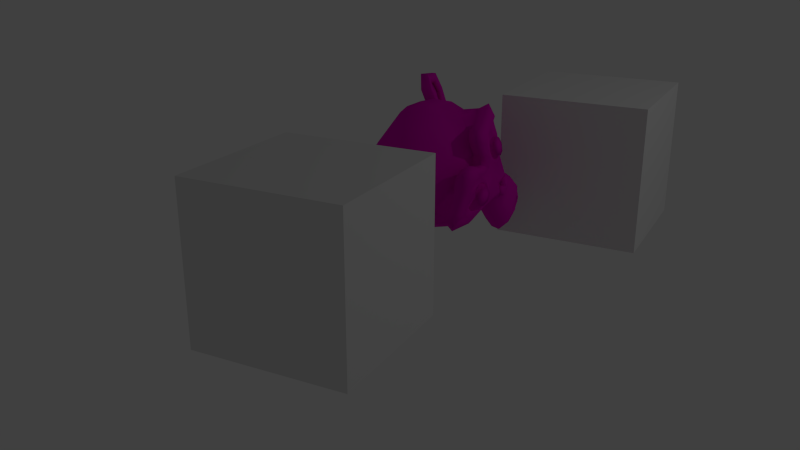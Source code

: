 # Source: test.blend  (saved by Blender 2.75.0; exported with 4.5.12 LTS)
import bpy
from mathutils import Matrix  # noqa: F401  (used for matrix-valued properties, if any)

bpy.ops.wm.read_factory_settings(use_empty=True)
scene = bpy.context.scene
scene.name = 'Scene'

# ---- collections
col_collection_1 = bpy.data.collections.new('Collection 1'); scene.collection.children.link(col_collection_1)

# ---- materials (node trees are filled in below, after node groups)
mat_steel = bpy.data.materials.new('Steel')
mat_steel.alpha_threshold = 0.0
mat_steel.use_transparent_shadow = False
mat_steel.roughness = 0.5
mat_material_001 = bpy.data.materials.new('Material.001')
mat_material_001.alpha_threshold = 0.0
mat_material_001.use_transparent_shadow = False
mat_material_001.diffuse_color = (0.8, 0.002366, 0.5528, 1.0)
mat_material_001.specular_color = (1.0, 0.3233, 0.7894)
mat_material_001.roughness = 0.5

# ---- material node trees

# ---- world
world_world = bpy.data.worlds.new('World'); scene.world = world_world
world_world.color = (0.05088, 0.05088, 0.05088)
world_world.use_sun_shadow = False
world_world.sun_shadow_jitter_overblur = 0.0
world_world.cycles.sampling_method = 'MANUAL'
world_world.cycles.sample_map_resolution = 256

# ---- cameras
cam_camera = bpy.data.cameras.new('Camera')
cam_camera.clip_end = 100.0
cam_camera.lens = 35.0
cam_camera.sensor_width = 32.0
cam_camera.sensor_height = 18.0
cam_camera.ortho_scale = 7.314
cam_camera.dof.focus_distance = 0.0
cam_camera.dof.aperture_fstop = 128.0

# ---- lights
light_lamp = bpy.data.lights.new('Lamp', 'POINT')
light_lamp.transmission_factor = 0.0
light_lamp.cutoff_distance = 30.0
light_lamp.energy = 100.0
light_lamp.shadow_buffer_clip_start = 1.001
light_lamp.shadow_soft_size = 0.1
light_lamp.shadow_maximum_resolution = 0.006
light_lamp.use_absolute_resolution = True
light_lamp.cycles.use_multiple_importance_sampling = False

# ---- meshes
me_cube_002 = bpy.data.meshes.new('Cube.002')
me_cube_002.from_pydata([(-1.0, -1.0, -1.0), (-1.0, -1.0, 1.0), (-1.0, 1.0, -1.0), (-1.0, 1.0, 1.0), (1.0, -1.0, -1.0), (1.0, -1.0, 1.0), (1.0, 1.0, -1.0), (1.0, 1.0, 1.0)], [], [(1, 3, 2, 0), (3, 7, 6, 2), (7, 5, 4, 6), (5, 1, 0, 4), (0, 2, 6, 4), (5, 7, 3, 1)])
me_cube_002.use_remesh_preserve_volume = False
me_cube_002.use_remesh_preserve_attributes = False
me_cube_002.use_mirror_vertex_groups = False
me_cube_002.update()
me_cube_001 = bpy.data.meshes.new('Cube.001')
me_cube_001.from_pydata([(-1.0, -1.0, -1.0), (-1.0, -1.0, 1.0), (-1.0, 1.0, -1.0), (-1.0, 1.0, 1.0), (1.0, -1.0, -1.0), (1.0, -1.0, 1.0), (1.0, 1.0, -1.0), (1.0, 1.0, 1.0)], [], [(1, 3, 2, 0), (3, 7, 6, 2), (7, 5, 4, 6), (5, 1, 0, 4), (0, 2, 6, 4), (5, 7, 3, 1)])
_uv = me_cube_001.uv_layers.new(name='UVMap')
_uv.uv.foreach_set('vector', [0.0001, 0.0001001, 0.9999, 9.998e-05, 0.9999, 0.9999, 9.998e-05, 0.9999, 0.0, 0.0, 0.0, 0.0, 0.0, 0.0, 0.0, 0.0, 0.9999, 0.9999, 9.998e-05, 0.9999, 0.0001, 9.998e-05, 0.9999, 9.998e-05, 0.9999, 0.9999, 9.998e-05, 0.9999, 0.0001, 9.998e-05, 0.9999, 9.998e-05, 0.0001, 0.9999, 9.998e-05, 9.998e-05, 0.9999, 9.998e-05, 0.9999, 0.9999, 0.9999, 9.998e-05, 0.9999, 0.9999, 0.0001, 0.9999, 9.998e-05, 9.998e-05])
me_cube_001.materials.append(mat_steel)
me_cube_001.use_remesh_preserve_volume = False
me_cube_001.use_remesh_preserve_attributes = False
me_cube_001.use_mirror_vertex_groups = False
me_cube_001.update()
me_suzanne = bpy.data.meshes.new('Suzanne')
me_suzanne.from_pydata([(0.4375, -0.7656, 0.1641), (-0.4375, -0.7656, 0.1641), (0.5, -0.6875, 0.09375), (-0.5, -0.6875, 0.09375), (0.5469, -0.5781, 0.05469), (-0.5469, -0.5781, 0.05469), (0.3516, -0.6172, -0.02344), (-0.3516, -0.6172, -0.02344), (0.3516, -0.7188, 0.03125), (-0.3516, -0.7188, 0.03125), (0.3516, -0.7812, 0.1328), (-0.3516, -0.7812, 0.1328), (0.2734, -0.7969, 0.1641), (-0.2734, -0.7969, 0.1641), (0.2031, -0.7422, 0.09375), (-0.2031, -0.7422, 0.09375), (0.1562, -0.6484, 0.05469), (-0.1562, -0.6484, 0.05469), (0.07812, -0.6562, 0.2422), (-0.07812, -0.6562, 0.2422), (0.1406, -0.7422, 0.2422), (-0.1406, -0.7422, 0.2422), (0.2422, -0.7969, 0.2422), (-0.2422, -0.7969, 0.2422), (0.2734, -0.7969, 0.3281), (-0.2734, -0.7969, 0.3281), (0.2031, -0.7422, 0.3906), (-0.2031, -0.7422, 0.3906), (0.1562, -0.6484, 0.4375), (-0.1562, -0.6484, 0.4375), (0.3516, -0.6172, 0.5156), (-0.3516, -0.6172, 0.5156), (0.3516, -0.7188, 0.4531), (-0.3516, -0.7188, 0.4531), (0.3516, -0.7812, 0.3594), (-0.3516, -0.7812, 0.3594), (0.4375, -0.7656, 0.3281), (-0.4375, -0.7656, 0.3281), (0.5, -0.6875, 0.3906), (-0.5, -0.6875, 0.3906), (0.5469, -0.5781, 0.4375), (-0.5469, -0.5781, 0.4375), (0.625, -0.5625, 0.2422), (-0.625, -0.5625, 0.2422), (0.5625, -0.6719, 0.2422), (-0.5625, -0.6719, 0.2422), (0.4688, -0.7578, 0.2422), (-0.4688, -0.7578, 0.2422), (0.4766, -0.7734, 0.2422), (-0.4766, -0.7734, 0.2422), (0.4453, -0.7812, 0.3359), (-0.4453, -0.7812, 0.3359), (0.3516, -0.8047, 0.375), (-0.3516, -0.8047, 0.375), (0.2656, -0.8203, 0.3359), (-0.2656, -0.8203, 0.3359), (0.2266, -0.8203, 0.2422), (-0.2266, -0.8203, 0.2422), (0.2656, -0.8203, 0.1562), (-0.2656, -0.8203, 0.1562), (0.3516, -0.8281, 0.2422), (-0.3516, -0.8281, 0.2422), (0.3516, -0.8047, 0.1172), (-0.3516, -0.8047, 0.1172), (0.4453, -0.7812, 0.1562), (-0.4453, -0.7812, 0.1562), (0.0, -0.7422, 0.4297), (0.0, -0.8203, 0.3516), (0.0, -0.7344, -0.6797), (0.0, -0.7812, -0.3203), (0.0, -0.7969, -0.1875), (0.0, -0.7188, -0.7734), (0.0, -0.6016, 0.4062), (0.0, -0.5703, 0.5703), (0.0, 0.5469, 0.8984), (0.0, 0.8516, 0.5625), (0.0, 0.8281, 0.07031), (0.0, 0.3516, -0.3828), (0.2031, -0.5625, -0.1875), (-0.2031, -0.5625, -0.1875), (0.3125, -0.5703, -0.4375), (-0.3125, -0.5703, -0.4375), (0.3516, -0.5703, -0.6953), (-0.3516, -0.5703, -0.6953), (0.3672, -0.5312, -0.8906), (-0.3672, -0.5312, -0.8906), (0.3281, -0.5234, -0.9453), (-0.3281, -0.5234, -0.9453), (0.1797, -0.5547, -0.9688), (-0.1797, -0.5547, -0.9688), (0.0, -0.5781, -0.9844), (0.4375, -0.5312, -0.1406), (-0.4375, -0.5312, -0.1406), (0.6328, -0.5391, -0.03906), (-0.6328, -0.5391, -0.03906), (0.8281, -0.4453, 0.1484), (-0.8281, -0.4453, 0.1484), (0.8594, -0.5938, 0.4297), (-0.8594, -0.5938, 0.4297), (0.7109, -0.625, 0.4844), (-0.7109, -0.625, 0.4844), (0.4922, -0.6875, 0.6016), (-0.4922, -0.6875, 0.6016), (0.3203, -0.7344, 0.7578), (-0.3203, -0.7344, 0.7578), (0.1562, -0.7578, 0.7188), (-0.1562, -0.7578, 0.7188), (0.0625, -0.75, 0.4922), (-0.0625, -0.75, 0.4922), (0.1641, -0.7734, 0.4141), (-0.1641, -0.7734, 0.4141), (0.125, -0.7656, 0.3047), (-0.125, -0.7656, 0.3047), (0.2031, -0.7422, 0.09375), (-0.2031, -0.7422, 0.09375), (0.375, -0.7031, 0.01562), (-0.375, -0.7031, 0.01562), (0.4922, -0.6719, 0.0625), (-0.4922, -0.6719, 0.0625), (0.625, -0.6484, 0.1875), (-0.625, -0.6484, 0.1875), (0.6406, -0.6484, 0.2969), (-0.6406, -0.6484, 0.2969), (0.6016, -0.6641, 0.375), (-0.6016, -0.6641, 0.375), (0.4297, -0.7188, 0.4375), (-0.4297, -0.7188, 0.4375), (0.25, -0.7578, 0.4688), (-0.25, -0.7578, 0.4688), (0.0, -0.7344, -0.7656), (0.1094, -0.7344, -0.7188), (-0.1094, -0.7344, -0.7188), (0.1172, -0.7109, -0.8359), (-0.1172, -0.7109, -0.8359), (0.0625, -0.6953, -0.8828), (-0.0625, -0.6953, -0.8828), (0.0, -0.6875, -0.8906), (0.0, -0.75, -0.1953), (0.0, -0.7422, -0.1406), (0.1016, -0.7422, -0.1484), (-0.1016, -0.7422, -0.1484), (0.125, -0.75, -0.2266), (-0.125, -0.75, -0.2266), (0.08594, -0.7422, -0.2891), (-0.08594, -0.7422, -0.2891), (0.3984, -0.6719, -0.04688), (-0.3984, -0.6719, -0.04688), (0.6172, -0.625, 0.05469), (-0.6172, -0.625, 0.05469), (0.7266, -0.6016, 0.2031), (-0.7266, -0.6016, 0.2031), (0.7422, -0.6562, 0.375), (-0.7422, -0.6562, 0.375), (0.6875, -0.7266, 0.4141), (-0.6875, -0.7266, 0.4141), (0.4375, -0.7969, 0.5469), (-0.4375, -0.7969, 0.5469), (0.3125, -0.8359, 0.6406), (-0.3125, -0.8359, 0.6406), (0.2031, -0.8516, 0.6172), (-0.2031, -0.8516, 0.6172), (0.1016, -0.8438, 0.4297), (-0.1016, -0.8438, 0.4297), (0.125, -0.8125, -0.1016), (-0.125, -0.8125, -0.1016), (0.2109, -0.7109, -0.4453), (-0.2109, -0.7109, -0.4453), (0.25, -0.6875, -0.7031), (-0.25, -0.6875, -0.7031), (0.2656, -0.6641, -0.8203), (-0.2656, -0.6641, -0.8203), (0.2344, -0.6328, -0.9141), (-0.2344, -0.6328, -0.9141), (0.1641, -0.6328, -0.9297), (-0.1641, -0.6328, -0.9297), (0.0, -0.6406, -0.9453), (0.0, -0.7266, 0.04688), (0.0, -0.7656, 0.2109), (0.3281, -0.7422, 0.4766), (-0.3281, -0.7422, 0.4766), (0.1641, -0.75, 0.1406), (-0.1641, -0.75, 0.1406), (0.1328, -0.7578, 0.2109), (-0.1328, -0.7578, 0.2109), (0.1172, -0.7344, -0.6875), (-0.1172, -0.7344, -0.6875), (0.07812, -0.75, -0.4453), (-0.07812, -0.75, -0.4453), (0.0, -0.75, -0.4453), (0.0, -0.7422, -0.3281), (0.09375, -0.7812, -0.2734), (-0.09375, -0.7812, -0.2734), (0.1328, -0.7969, -0.2266), (-0.1328, -0.7969, -0.2266), (0.1094, -0.7812, -0.1328), (-0.1094, -0.7812, -0.1328), (0.03906, -0.7812, -0.125), (-0.03906, -0.7812, -0.125), (0.0, -0.8281, -0.2031), (0.04688, -0.8125, -0.1484), (-0.04688, -0.8125, -0.1484), (0.09375, -0.8125, -0.1562), (-0.09375, -0.8125, -0.1562), (0.1094, -0.8281, -0.2266), (-0.1094, -0.8281, -0.2266), (0.07812, -0.8047, -0.25), (-0.07812, -0.8047, -0.25), (0.0, -0.8047, -0.2891), (0.2578, -0.5547, -0.3125), (-0.2578, -0.5547, -0.3125), (0.1641, -0.7109, -0.2422), (-0.1641, -0.7109, -0.2422), (0.1797, -0.7109, -0.3125), (-0.1797, -0.7109, -0.3125), (0.2344, -0.5547, -0.25), (-0.2344, -0.5547, -0.25), (0.0, -0.6875, -0.875), (0.04688, -0.6875, -0.8672), (-0.04688, -0.6875, -0.8672), (0.09375, -0.7109, -0.8203), (-0.09375, -0.7109, -0.8203), (0.09375, -0.7266, -0.7422), (-0.09375, -0.7266, -0.7422), (0.0, -0.6562, -0.7812), (0.09375, -0.6641, -0.75), (-0.09375, -0.6641, -0.75), (0.09375, -0.6406, -0.8125), (-0.09375, -0.6406, -0.8125), (0.04688, -0.6328, -0.8516), (-0.04688, -0.6328, -0.8516), (0.0, -0.6328, -0.8594), (0.1719, -0.7812, 0.2188), (-0.1719, -0.7812, 0.2188), (0.1875, -0.7734, 0.1562), (-0.1875, -0.7734, 0.1562), (0.3359, -0.7578, 0.4297), (-0.3359, -0.7578, 0.4297), (0.2734, -0.7734, 0.4219), (-0.2734, -0.7734, 0.4219), (0.4219, -0.7734, 0.3984), (-0.4219, -0.7734, 0.3984), (0.5625, -0.6953, 0.3516), (-0.5625, -0.6953, 0.3516), (0.5859, -0.6875, 0.2891), (-0.5859, -0.6875, 0.2891), (0.5781, -0.6797, 0.1953), (-0.5781, -0.6797, 0.1953), (0.4766, -0.7188, 0.1016), (-0.4766, -0.7188, 0.1016), (0.375, -0.7422, 0.0625), (-0.375, -0.7422, 0.0625), (0.2266, -0.7812, 0.1094), (-0.2266, -0.7812, 0.1094), (0.1797, -0.7812, 0.2969), (-0.1797, -0.7812, 0.2969), (0.2109, -0.7812, 0.375), (-0.2109, -0.7812, 0.375), (0.2344, -0.7578, 0.3594), (-0.2344, -0.7578, 0.3594), (0.1953, -0.7578, 0.2969), (-0.1953, -0.7578, 0.2969), (0.2422, -0.7578, 0.125), (-0.2422, -0.7578, 0.125), (0.375, -0.7266, 0.08594), (-0.375, -0.7266, 0.08594), (0.4609, -0.7031, 0.1172), (-0.4609, -0.7031, 0.1172), (0.5469, -0.6719, 0.2109), (-0.5469, -0.6719, 0.2109), (0.5547, -0.6719, 0.2812), (-0.5547, -0.6719, 0.2812), (0.5312, -0.6797, 0.3359), (-0.5312, -0.6797, 0.3359), (0.4141, -0.75, 0.3906), (-0.4141, -0.75, 0.3906), (0.2812, -0.7656, 0.3984), (-0.2812, -0.7656, 0.3984), (0.3359, -0.75, 0.4062), (-0.3359, -0.75, 0.4062), (0.2031, -0.75, 0.1719), (-0.2031, -0.75, 0.1719), (0.1953, -0.75, 0.2266), (-0.1953, -0.75, 0.2266), (0.1094, -0.6094, 0.4609), (-0.1094, -0.6094, 0.4609), (0.1953, -0.6172, 0.6641), (-0.1953, -0.6172, 0.6641), (0.3359, -0.5938, 0.6875), (-0.3359, -0.5938, 0.6875), (0.4844, -0.5547, 0.5547), (-0.4844, -0.5547, 0.5547), (0.6797, -0.4922, 0.4531), (-0.6797, -0.4922, 0.4531), (0.7969, -0.4609, 0.4062), (-0.7969, -0.4609, 0.4062), (0.7734, -0.375, 0.1641), (-0.7734, -0.375, 0.1641), (0.6016, -0.4141, 0.0), (-0.6016, -0.4141, 0.0), (0.4375, -0.4688, -0.09375), (-0.4375, -0.4688, -0.09375), (0.0, -0.2891, 0.8984), (0.0, 0.07812, 0.9844), (0.0, 0.6719, -0.1953), (0.0, -0.1875, -0.4609), (0.0, -0.4609, -0.9766), (0.0, -0.3438, -0.8047), (0.0, -0.3203, -0.5703), (0.0, -0.2812, -0.4844), (0.8516, -0.05469, 0.2344), (-0.8516, -0.05469, 0.2344), (0.8594, 0.04688, 0.3203), (-0.8594, 0.04688, 0.3203), (0.7734, 0.4375, 0.2656), (-0.7734, 0.4375, 0.2656), (0.4609, 0.7031, 0.4375), (-0.4609, 0.7031, 0.4375), (0.7344, -0.07031, -0.04688), (-0.7344, -0.07031, -0.04688), (0.5938, 0.1641, -0.125), (-0.5938, 0.1641, -0.125), (0.6406, 0.4297, -0.007812), (-0.6406, 0.4297, -0.007812), (0.3359, 0.6641, 0.05469), (-0.3359, 0.6641, 0.05469), (0.2344, -0.4062, -0.3516), (-0.2344, -0.4062, -0.3516), (0.1797, -0.2578, -0.4141), (-0.1797, -0.2578, -0.4141), (0.2891, -0.3828, -0.7109), (-0.2891, -0.3828, -0.7109), (0.25, -0.3906, -0.5), (-0.25, -0.3906, -0.5), (0.3281, -0.3984, -0.9141), (-0.3281, -0.3984, -0.9141), (0.1406, -0.3672, -0.7578), (-0.1406, -0.3672, -0.7578), (0.125, -0.3594, -0.5391), (-0.125, -0.3594, -0.5391), (0.1641, -0.4375, -0.9453), (-0.1641, -0.4375, -0.9453), (0.2188, -0.4297, -0.2812), (-0.2188, -0.4297, -0.2812), (0.2109, -0.4688, -0.2266), (-0.2109, -0.4688, -0.2266), (0.2031, -0.5, -0.1719), (-0.2031, -0.5, -0.1719), (0.2109, -0.1641, -0.3906), (-0.2109, -0.1641, -0.3906), (0.2969, 0.2656, -0.3125), (-0.2969, 0.2656, -0.3125), (0.3438, 0.5391, -0.1484), (-0.3438, 0.5391, -0.1484), (0.4531, 0.3828, 0.8672), (-0.4531, 0.3828, 0.8672), (0.4531, 0.07031, 0.9297), (-0.4531, 0.07031, 0.9297), (0.4531, -0.2344, 0.8516), (-0.4531, -0.2344, 0.8516), (0.4609, -0.4297, 0.5234), (-0.4609, -0.4297, 0.5234), (0.7266, -0.3359, 0.4062), (-0.7266, -0.3359, 0.4062), (0.6328, -0.2812, 0.4531), (-0.6328, -0.2812, 0.4531), (0.6406, -0.05469, 0.7031), (-0.6406, -0.05469, 0.7031), (0.7969, -0.125, 0.5625), (-0.7969, -0.125, 0.5625), (0.7969, 0.1172, 0.6172), (-0.7969, 0.1172, 0.6172), (0.6406, 0.1953, 0.75), (-0.6406, 0.1953, 0.75), (0.6406, 0.4453, 0.6797), (-0.6406, 0.4453, 0.6797), (0.7969, 0.3594, 0.5391), (-0.7969, 0.3594, 0.5391), (0.6172, 0.5859, 0.3281), (-0.6172, 0.5859, 0.3281), (0.4844, 0.5469, 0.02344), (-0.4844, 0.5469, 0.02344), (0.8203, 0.2031, 0.3281), (-0.8203, 0.2031, 0.3281), (0.4062, -0.1484, -0.1719), (-0.4062, -0.1484, -0.1719), (0.4297, 0.2109, -0.1953), (-0.4297, 0.2109, -0.1953), (0.8906, 0.2344, 0.4062), (-0.8906, 0.2344, 0.4062), (0.7734, 0.125, -0.1406), (-0.7734, 0.125, -0.1406), (1.039, 0.3281, -0.1016), (-1.039, 0.3281, -0.1016), (1.281, 0.4297, 0.05469), (-1.281, 0.4297, 0.05469), (1.352, 0.4219, 0.3203), (-1.352, 0.4219, 0.3203), (1.234, 0.4219, 0.5078), (-1.234, 0.4219, 0.5078), (1.023, 0.3125, 0.4766), (-1.023, 0.3125, 0.4766), (1.016, 0.2891, 0.4141), (-1.016, 0.2891, 0.4141), (1.188, 0.3906, 0.4375), (-1.188, 0.3906, 0.4375), (1.266, 0.4062, 0.2891), (-1.266, 0.4062, 0.2891), (1.211, 0.4062, 0.07812), (-1.211, 0.4062, 0.07812), (1.031, 0.3047, -0.03906), (-1.031, 0.3047, -0.03906), (0.8281, 0.1328, -0.07031), (-0.8281, 0.1328, -0.07031), (0.9219, 0.2188, 0.3594), (-0.9219, 0.2188, 0.3594), (0.9453, 0.2891, 0.3047), (-0.9453, 0.2891, 0.3047), (0.8828, 0.2109, -0.02344), (-0.8828, 0.2109, -0.02344), (1.039, 0.3672, 0.0), (-1.039, 0.3672, 0.0), (1.188, 0.4453, 0.09375), (-1.188, 0.4453, 0.09375), (1.234, 0.4453, 0.25), (-1.234, 0.4453, 0.25), (1.172, 0.4375, 0.3594), (-1.172, 0.4375, 0.3594), (1.023, 0.3594, 0.3438), (-1.023, 0.3594, 0.3438), (0.8438, 0.2109, 0.2891), (-0.8438, 0.2109, 0.2891), (0.8359, 0.2734, 0.1719), (-0.8359, 0.2734, 0.1719), (0.7578, 0.2734, 0.09375), (-0.7578, 0.2734, 0.09375), (0.8203, 0.2734, 0.08594), (-0.8203, 0.2734, 0.08594), (0.8438, 0.2734, 0.01562), (-0.8438, 0.2734, 0.01562), (0.8125, 0.2734, -0.01562), (-0.8125, 0.2734, -0.01562), (0.7266, 0.07031, 0.0), (-0.7266, 0.07031, 0.0), (0.7188, 0.1719, -0.02344), (-0.7188, 0.1719, -0.02344), (0.7188, 0.1875, 0.03906), (-0.7188, 0.1875, 0.03906), (0.7969, 0.2109, 0.2031), (-0.7969, 0.2109, 0.2031), (0.8906, 0.2656, 0.2422), (-0.8906, 0.2656, 0.2422), (0.8906, 0.3203, 0.2344), (-0.8906, 0.3203, 0.2344), (0.8125, 0.3203, -0.01562), (-0.8125, 0.3203, -0.01562), (0.8516, 0.3203, 0.01562), (-0.8516, 0.3203, 0.01562), (0.8281, 0.3203, 0.07812), (-0.8281, 0.3203, 0.07812), (0.7656, 0.3203, 0.09375), (-0.7656, 0.3203, 0.09375), (0.8438, 0.3203, 0.1719), (-0.8438, 0.3203, 0.1719), (1.039, 0.4141, 0.3281), (-1.039, 0.4141, 0.3281), (1.188, 0.4844, 0.3438), (-1.188, 0.4844, 0.3438), (1.258, 0.4922, 0.2422), (-1.258, 0.4922, 0.2422), (1.211, 0.4844, 0.08594), (-1.211, 0.4844, 0.08594), (1.047, 0.4219, 0.0), (-1.047, 0.4219, 0.0), (0.8828, 0.2656, -0.01562), (-0.8828, 0.2656, -0.01562), (0.9531, 0.3438, 0.2891), (-0.9531, 0.3438, 0.2891), (0.8906, 0.3281, 0.1094), (-0.8906, 0.3281, 0.1094), (0.9375, 0.3359, 0.0625), (-0.9375, 0.3359, 0.0625), (1.0, 0.3672, 0.125), (-1.0, 0.3672, 0.125), (0.9609, 0.3516, 0.1719), (-0.9609, 0.3516, 0.1719), (1.016, 0.375, 0.2344), (-1.016, 0.375, 0.2344), (1.055, 0.3828, 0.1875), (-1.055, 0.3828, 0.1875), (1.109, 0.3906, 0.2109), (-1.109, 0.3906, 0.2109), (1.086, 0.3906, 0.2734), (-1.086, 0.3906, 0.2734), (1.023, 0.4844, 0.4375), (-1.023, 0.4844, 0.4375), (1.25, 0.5469, 0.4688), (-1.25, 0.5469, 0.4688), (1.367, 0.5, 0.2969), (-1.367, 0.5, 0.2969), (1.312, 0.5312, 0.05469), (-1.312, 0.5312, 0.05469), (1.039, 0.4922, -0.08594), (-1.039, 0.4922, -0.08594), (0.7891, 0.3281, -0.125), (-0.7891, 0.3281, -0.125), (0.8594, 0.3828, 0.3828), (-0.8594, 0.3828, 0.3828)], [], [(46, 0, 2, 44), (3, 1, 47, 45), (44, 2, 4, 42), (5, 3, 45, 43), (2, 8, 6, 4), (7, 9, 3, 5), (0, 10, 8, 2), (9, 11, 1, 3), (10, 12, 14, 8), (15, 13, 11, 9), (8, 14, 16, 6), (17, 15, 9, 7), (14, 20, 18, 16), (19, 21, 15, 17), (12, 22, 20, 14), (21, 23, 13, 15), (22, 24, 26, 20), (27, 25, 23, 21), (20, 26, 28, 18), (29, 27, 21, 19), (26, 32, 30, 28), (31, 33, 27, 29), (24, 34, 32, 26), (33, 35, 25, 27), (34, 36, 38, 32), (39, 37, 35, 33), (32, 38, 40, 30), (41, 39, 33, 31), (38, 44, 42, 40), (43, 45, 39, 41), (36, 46, 44, 38), (45, 47, 37, 39), (46, 36, 50, 48), (51, 37, 47, 49), (36, 34, 52, 50), (53, 35, 37, 51), (34, 24, 54, 52), (55, 25, 35, 53), (24, 22, 56, 54), (57, 23, 25, 55), (22, 12, 58, 56), (59, 13, 23, 57), (12, 10, 62, 58), (63, 11, 13, 59), (10, 0, 64, 62), (65, 1, 11, 63), (0, 46, 48, 64), (49, 47, 1, 65), (60, 64, 48), (49, 65, 61), (62, 64, 60), (61, 65, 63), (60, 58, 62), (63, 59, 61), (60, 56, 58), (59, 57, 61), (60, 54, 56), (57, 55, 61), (60, 52, 54), (55, 53, 61), (60, 50, 52), (53, 51, 61), (60, 48, 50), (51, 49, 61), (88, 173, 175, 90), (175, 174, 89, 90), (86, 171, 173, 88), (174, 172, 87, 89), (84, 169, 171, 86), (172, 170, 85, 87), (82, 167, 169, 84), (170, 168, 83, 85), (80, 165, 167, 82), (168, 166, 81, 83), (78, 91, 145, 163), (146, 92, 79, 164), (91, 93, 147, 145), (148, 94, 92, 146), (93, 95, 149, 147), (150, 96, 94, 148), (95, 97, 151, 149), (152, 98, 96, 150), (97, 99, 153, 151), (154, 100, 98, 152), (99, 101, 155, 153), (156, 102, 100, 154), (101, 103, 157, 155), (158, 104, 102, 156), (103, 105, 159, 157), (160, 106, 104, 158), (105, 107, 161, 159), (162, 108, 106, 160), (107, 66, 67, 161), (67, 66, 108, 162), (109, 127, 159, 161), (160, 128, 110, 162), (127, 178, 157, 159), (158, 179, 128, 160), (125, 155, 157, 178), (158, 156, 126, 179), (123, 153, 155, 125), (156, 154, 124, 126), (121, 151, 153, 123), (154, 152, 122, 124), (119, 149, 151, 121), (152, 150, 120, 122), (117, 147, 149, 119), (150, 148, 118, 120), (115, 145, 147, 117), (148, 146, 116, 118), (113, 163, 145, 115), (146, 164, 114, 116), (113, 180, 176, 163), (176, 181, 114, 164), (109, 161, 67, 111), (67, 162, 110, 112), (111, 67, 177, 182), (177, 67, 112, 183), (176, 180, 182, 177), (183, 181, 176, 177), (134, 136, 175, 173), (175, 136, 135, 174), (132, 134, 173, 171), (174, 135, 133, 172), (130, 132, 171, 169), (172, 133, 131, 170), (165, 186, 184, 167), (185, 187, 166, 168), (130, 169, 167, 184), (168, 170, 131, 185), (143, 189, 188, 186), (188, 189, 144, 187), (184, 186, 188, 68), (188, 187, 185, 68), (129, 130, 184, 68), (185, 131, 129, 68), (141, 192, 190, 143), (191, 193, 142, 144), (139, 194, 192, 141), (193, 195, 140, 142), (138, 196, 194, 139), (195, 197, 138, 140), (137, 70, 196, 138), (197, 70, 137, 138), (189, 143, 190, 69), (191, 144, 189, 69), (69, 190, 205, 207), (206, 191, 69, 207), (70, 198, 199, 196), (200, 198, 70, 197), (196, 199, 201, 194), (202, 200, 197, 195), (194, 201, 203, 192), (204, 202, 195, 193), (192, 203, 205, 190), (206, 204, 193, 191), (198, 203, 201, 199), (202, 204, 198, 200), (198, 207, 205, 203), (206, 207, 198, 204), (138, 139, 163, 176), (164, 140, 138, 176), (139, 141, 210, 163), (211, 142, 140, 164), (141, 143, 212, 210), (213, 144, 142, 211), (143, 186, 165, 212), (166, 187, 144, 213), (80, 208, 212, 165), (213, 209, 81, 166), (208, 214, 210, 212), (211, 215, 209, 213), (78, 163, 210, 214), (211, 164, 79, 215), (130, 129, 71, 221), (71, 129, 131, 222), (132, 130, 221, 219), (222, 131, 133, 220), (134, 132, 219, 217), (220, 133, 135, 218), (136, 134, 217, 216), (218, 135, 136, 216), (216, 217, 228, 230), (229, 218, 216, 230), (217, 219, 226, 228), (227, 220, 218, 229), (219, 221, 224, 226), (225, 222, 220, 227), (221, 71, 223, 224), (223, 71, 222, 225), (223, 230, 228, 224), (229, 230, 223, 225), (224, 228, 226), (227, 229, 225), (182, 180, 233, 231), (234, 181, 183, 232), (111, 182, 231, 253), (232, 183, 112, 254), (109, 111, 253, 255), (254, 112, 110, 256), (180, 113, 251, 233), (252, 114, 181, 234), (113, 115, 249, 251), (250, 116, 114, 252), (115, 117, 247, 249), (248, 118, 116, 250), (117, 119, 245, 247), (246, 120, 118, 248), (119, 121, 243, 245), (244, 122, 120, 246), (121, 123, 241, 243), (242, 124, 122, 244), (123, 125, 239, 241), (240, 126, 124, 242), (125, 178, 235, 239), (236, 179, 126, 240), (178, 127, 237, 235), (238, 128, 179, 236), (127, 109, 255, 237), (256, 110, 128, 238), (237, 255, 257, 275), (258, 256, 238, 276), (235, 237, 275, 277), (276, 238, 236, 278), (239, 235, 277, 273), (278, 236, 240, 274), (241, 239, 273, 271), (274, 240, 242, 272), (243, 241, 271, 269), (272, 242, 244, 270), (245, 243, 269, 267), (270, 244, 246, 268), (247, 245, 267, 265), (268, 246, 248, 266), (249, 247, 265, 263), (266, 248, 250, 264), (251, 249, 263, 261), (264, 250, 252, 262), (233, 251, 261, 279), (262, 252, 234, 280), (255, 253, 259, 257), (260, 254, 256, 258), (253, 231, 281, 259), (282, 232, 254, 260), (231, 233, 279, 281), (280, 234, 232, 282), (66, 107, 283, 72), (284, 108, 66, 72), (107, 105, 285, 283), (286, 106, 108, 284), (105, 103, 287, 285), (288, 104, 106, 286), (103, 101, 289, 287), (290, 102, 104, 288), (101, 99, 291, 289), (292, 100, 102, 290), (99, 97, 293, 291), (294, 98, 100, 292), (97, 95, 295, 293), (296, 96, 98, 294), (95, 93, 297, 295), (298, 94, 96, 296), (93, 91, 299, 297), (300, 92, 94, 298), (307, 308, 327, 337), (328, 308, 307, 338), (306, 307, 337, 335), (338, 307, 306, 336), (305, 306, 335, 339), (336, 306, 305, 340), (88, 90, 305, 339), (305, 90, 89, 340), (86, 88, 339, 333), (340, 89, 87, 334), (84, 86, 333, 329), (334, 87, 85, 330), (82, 84, 329, 331), (330, 85, 83, 332), (329, 335, 337, 331), (338, 336, 330, 332), (329, 333, 339, 335), (340, 334, 330, 336), (325, 331, 337, 327), (338, 332, 326, 328), (80, 82, 331, 325), (332, 83, 81, 326), (208, 341, 343, 214), (344, 342, 209, 215), (80, 325, 341, 208), (342, 326, 81, 209), (78, 214, 343, 345), (344, 215, 79, 346), (78, 345, 299, 91), (300, 346, 79, 92), (76, 323, 351, 303), (352, 324, 76, 303), (303, 351, 349, 77), (350, 352, 303, 77), (77, 349, 347, 304), (348, 350, 77, 304), (304, 347, 327, 308), (328, 348, 304, 308), (325, 327, 347, 341), (348, 328, 326, 342), (295, 297, 317, 309), (318, 298, 296, 310), (75, 315, 323, 76), (324, 316, 75, 76), (301, 357, 355, 302), (356, 358, 301, 302), (302, 355, 353, 74), (354, 356, 302, 74), (74, 353, 315, 75), (316, 354, 74, 75), (291, 293, 361, 363), (362, 294, 292, 364), (363, 361, 367, 365), (368, 362, 364, 366), (365, 367, 369, 371), (370, 368, 366, 372), (371, 369, 375, 373), (376, 370, 372, 374), (313, 377, 373, 375), (374, 378, 314, 376), (315, 353, 373, 377), (374, 354, 316, 378), (353, 355, 371, 373), (372, 356, 354, 374), (355, 357, 365, 371), (366, 358, 356, 372), (357, 359, 363, 365), (364, 360, 358, 366), (289, 291, 363, 359), (364, 292, 290, 360), (73, 359, 357, 301), (358, 360, 73, 301), (283, 285, 287, 289), (288, 286, 284, 290), (283, 289, 359, 73), (360, 290, 284, 73), (72, 283, 73), (73, 284, 72), (293, 295, 309, 361), (310, 296, 294, 362), (309, 311, 367, 361), (368, 312, 310, 362), (311, 381, 369, 367), (370, 382, 312, 368), (313, 375, 369, 381), (370, 376, 314, 382), (347, 349, 385, 383), (386, 350, 348, 384), (317, 383, 385, 319), (386, 384, 318, 320), (297, 299, 383, 317), (384, 300, 298, 318), (299, 343, 341, 383), (342, 344, 300, 384), (341, 347, 383), (384, 348, 342), (299, 345, 343), (344, 346, 300), (313, 321, 379, 377), (380, 322, 314, 378), (315, 377, 379, 323), (380, 378, 316, 324), (319, 385, 379, 321), (380, 386, 320, 322), (349, 351, 379, 385), (380, 352, 350, 386), (323, 379, 351), (352, 380, 324), (399, 387, 413, 401), (414, 388, 400, 402), (399, 401, 403, 397), (404, 402, 400, 398), (397, 403, 405, 395), (406, 404, 398, 396), (395, 405, 407, 393), (408, 406, 396, 394), (393, 407, 409, 391), (410, 408, 394, 392), (391, 409, 411, 389), (412, 410, 392, 390), (409, 419, 417, 411), (418, 420, 410, 412), (407, 421, 419, 409), (420, 422, 408, 410), (405, 423, 421, 407), (422, 424, 406, 408), (403, 425, 423, 405), (424, 426, 404, 406), (401, 427, 425, 403), (426, 428, 402, 404), (401, 413, 415, 427), (416, 414, 402, 428), (317, 319, 443, 441), (444, 320, 318, 442), (319, 389, 411, 443), (412, 390, 320, 444), (309, 317, 441, 311), (442, 318, 310, 312), (381, 429, 413, 387), (414, 430, 382, 388), (411, 417, 439, 443), (440, 418, 412, 444), (437, 445, 443, 439), (444, 446, 438, 440), (433, 445, 437, 435), (438, 446, 434, 436), (431, 447, 445, 433), (446, 448, 432, 434), (429, 447, 431, 449), (432, 448, 430, 450), (413, 429, 449, 415), (450, 430, 414, 416), (311, 447, 429, 381), (430, 448, 312, 382), (311, 441, 445, 447), (446, 442, 312, 448), (441, 443, 445), (446, 444, 442), (415, 449, 451, 475), (452, 450, 416, 476), (449, 431, 461, 451), (462, 432, 450, 452), (431, 433, 459, 461), (460, 434, 432, 462), (433, 435, 457, 459), (458, 436, 434, 460), (435, 437, 455, 457), (456, 438, 436, 458), (437, 439, 453, 455), (454, 440, 438, 456), (439, 417, 473, 453), (474, 418, 440, 454), (427, 415, 475, 463), (476, 416, 428, 464), (425, 427, 463, 465), (464, 428, 426, 466), (423, 425, 465, 467), (466, 426, 424, 468), (421, 423, 467, 469), (468, 424, 422, 470), (419, 421, 469, 471), (470, 422, 420, 472), (417, 419, 471, 473), (472, 420, 418, 474), (457, 455, 479, 477), (480, 456, 458, 478), (477, 479, 481, 483), (482, 480, 478, 484), (483, 481, 487, 485), (488, 482, 484, 486), (485, 487, 489, 491), (490, 488, 486, 492), (463, 475, 485, 491), (486, 476, 464, 492), (451, 483, 485, 475), (486, 484, 452, 476), (451, 461, 477, 483), (478, 462, 452, 484), (457, 477, 461, 459), (462, 478, 458, 460), (453, 473, 479, 455), (480, 474, 454, 456), (471, 481, 479, 473), (480, 482, 472, 474), (469, 487, 481, 471), (482, 488, 470, 472), (467, 489, 487, 469), (488, 490, 468, 470), (465, 491, 489, 467), (490, 492, 466, 468), (463, 491, 465), (466, 492, 464), (391, 389, 503, 501), (504, 390, 392, 502), (393, 391, 501, 499), (502, 392, 394, 500), (395, 393, 499, 497), (500, 394, 396, 498), (397, 395, 497, 495), (498, 396, 398, 496), (399, 397, 495, 493), (496, 398, 400, 494), (387, 399, 493, 505), (494, 400, 388, 506), (493, 501, 503, 505), (504, 502, 494, 506), (493, 495, 499, 501), (500, 496, 494, 502), (495, 497, 499), (500, 498, 496), (313, 381, 387, 505), (388, 382, 314, 506), (313, 505, 503, 321), (504, 506, 314, 322), (319, 321, 503, 389), (504, 322, 320, 390)])
me_suzanne.polygons.foreach_set('use_smooth', [True] * 500)
me_suzanne.materials.append(mat_material_001)
me_suzanne.use_remesh_preserve_volume = False
me_suzanne.use_remesh_preserve_attributes = False
me_suzanne.use_mirror_vertex_groups = False
me_suzanne.update()

# ---- objects
ob_cubenomat = bpy.data.objects.new('CubeNoMat', me_cube_002)
ob_cube = bpy.data.objects.new('Cube', me_cube_001)
ob_monkey = bpy.data.objects.new('monkey', me_suzanne)
ob_lamp = bpy.data.objects.new('Lamp', light_lamp)
ob_camera = bpy.data.objects.new('Camera', cam_camera)

# ---- transforms, parenting, visibility, modifiers, constraints
ob_cubenomat.location = (-2.799, 1.987, 0.403)
ob_cubenomat.lineart.crease_threshold = 0.0
ob_cube.location = (-4.505, -2.809, 0.3005)
ob_cube.lineart.crease_threshold = 0.0
ob_monkey.location = (-4.145, -0.1374, 0.5041)
ob_monkey.rotation_euler = (-0.1373, -0.8809, 1.576)
ob_monkey.lineart.crease_threshold = 0.0
ob_lamp.location = (4.076, 1.005, 5.904)
ob_lamp.rotation_euler = (0.6503, 0.05522, 1.866)
ob_lamp.lock_rotations_4d = False
ob_lamp.empty_display_type = 'ARROWS'
ob_lamp.color = (0.0, 0.0, 0.0, 0.0)
ob_lamp.lineart.crease_threshold = 0.0
ob_camera.location = (0.4719, -10.33, 3.949)
ob_camera.rotation_euler = (1.214, -1.187e-06, 0.4788)
ob_camera.scale = (1.0, 1.0, 1.0)
ob_camera.lock_rotations_4d = False
ob_camera.empty_display_type = 'ARROWS'
ob_camera.color = (0.0, 0.0, 0.0, 0.0)
ob_camera.display_type = 'WIRE'
ob_camera.lineart.crease_threshold = 0.0

# ---- collection membership
col_collection_1.objects.link(ob_cubenomat)
col_collection_1.objects.link(ob_cube)
col_collection_1.objects.link(ob_monkey)
col_collection_1.objects.link(ob_lamp)
col_collection_1.objects.link(ob_camera)

# ---- scene / render settings (as saved in the file)
scene.camera = ob_camera
scene.frame_start = 1; scene.frame_end = 250; scene.frame_set(0)
scene.render.engine = 'BLENDER_EEVEE_NEXT'
scene.render.resolution_percentage = 50
scene.render.dither_intensity = 0.0
scene.cycles.use_denoising = False
scene.cycles.samples = 10
scene.cycles.sampling_pattern = 'TABULATED_SOBOL'
scene.cycles.light_sampling_threshold = 0.0
scene.cycles.use_adaptive_sampling = False
scene.cycles.use_light_tree = False
scene.cycles.blur_glossy = 0.0
scene.cycles.pixel_filter_type = 'GAUSSIAN'
scene.cycles.sample_clamp_indirect = 0.0
scene.view_settings.view_transform = 'Standard'
bpy.context.view_layer.update()
